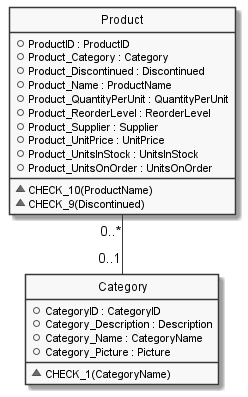

The diagram above was rendered by PlantUML. Its source (embedded in the PNG):
@startuml

hide circle
hide stereotype
hide empty members
skinparam monochrome true
skinparam linetype ortho
skinparam backgroundColor transparent
set namespaceSeparator ::

class "Category" as Category  {
  +CategoryID : CategoryID
  +Category_Description : Description
  +Category_Name : CategoryName
  +Category_Picture : Picture
  __
  ~CHECK_1(CategoryName)
  }

class "Product" as Product  {
  +ProductID : ProductID
  +Product_Category : Category
  +Product_Discontinued : Discontinued
  +Product_Name : ProductName
  +Product_QuantityPerUnit : QuantityPerUnit
  +Product_ReorderLevel : ReorderLevel
  +Product_Supplier : Supplier
  +Product_UnitPrice : UnitPrice
  +Product_UnitsInStock : UnitsInStock
  +Product_UnitsOnOrder : UnitsOnOrder
  __
  ~CHECK_10(ProductName)
  ~CHECK_9(Discontinued)
  }

  ' Class relationships:
  Product "0..*" -- "0..1" Category
@enduml